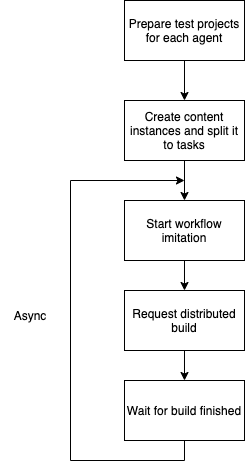

The diagram above was exported from draw.io. Its source (the exported page's mxGraphModel, read from the mxfile embedded in the PNG):
<mxGraphModel dx="1645" dy="1173" grid="1" gridSize="10" guides="1" tooltips="1" connect="1" arrows="1" fold="1" page="1" pageScale="1" pageWidth="827" pageHeight="1169" math="0" shadow="0">
  <root>
    <mxCell id="0" />
    <mxCell id="1" parent="0" />
    <mxCell id="5" style="edgeStyle=orthogonalEdgeStyle;rounded=0;orthogonalLoop=1;jettySize=auto;html=1;entryX=0.5;entryY=0;entryDx=0;entryDy=0;" edge="1" parent="1" source="2" target="4">
      <mxGeometry relative="1" as="geometry" />
    </mxCell>
    <mxCell id="2" value="Prepare test projects for each agent" style="rounded=0;whiteSpace=wrap;html=1;" vertex="1" parent="1">
      <mxGeometry x="354" y="270" width="120" height="60" as="geometry" />
    </mxCell>
    <mxCell id="7" style="edgeStyle=orthogonalEdgeStyle;rounded=0;orthogonalLoop=1;jettySize=auto;html=1;" edge="1" parent="1" source="4" target="6">
      <mxGeometry relative="1" as="geometry" />
    </mxCell>
    <mxCell id="4" value="Create content instances and split it to tasks" style="rounded=0;whiteSpace=wrap;html=1;" vertex="1" parent="1">
      <mxGeometry x="354" y="370" width="120" height="60" as="geometry" />
    </mxCell>
    <mxCell id="9" style="edgeStyle=orthogonalEdgeStyle;rounded=0;orthogonalLoop=1;jettySize=auto;html=1;entryX=0.5;entryY=0;entryDx=0;entryDy=0;" edge="1" parent="1" source="6" target="8">
      <mxGeometry relative="1" as="geometry" />
    </mxCell>
    <mxCell id="6" value="Start workflow imitation" style="rounded=0;whiteSpace=wrap;html=1;" vertex="1" parent="1">
      <mxGeometry x="354" y="470" width="120" height="60" as="geometry" />
    </mxCell>
    <mxCell id="11" style="edgeStyle=orthogonalEdgeStyle;rounded=0;orthogonalLoop=1;jettySize=auto;html=1;entryX=0.5;entryY=0;entryDx=0;entryDy=0;" edge="1" parent="1" source="8" target="10">
      <mxGeometry relative="1" as="geometry" />
    </mxCell>
    <mxCell id="8" value="Request distributed build" style="rounded=0;whiteSpace=wrap;html=1;" vertex="1" parent="1">
      <mxGeometry x="354" y="560" width="120" height="60" as="geometry" />
    </mxCell>
    <mxCell id="12" style="edgeStyle=orthogonalEdgeStyle;rounded=0;orthogonalLoop=1;jettySize=auto;html=1;" edge="1" parent="1" source="10">
      <mxGeometry relative="1" as="geometry">
        <mxPoint x="414" y="450" as="targetPoint" />
        <Array as="points">
          <mxPoint x="414" y="730" />
          <mxPoint x="300" y="730" />
          <mxPoint x="300" y="450" />
        </Array>
      </mxGeometry>
    </mxCell>
    <mxCell id="10" value="Wait for build finished" style="rounded=0;whiteSpace=wrap;html=1;" vertex="1" parent="1">
      <mxGeometry x="354" y="650" width="120" height="60" as="geometry" />
    </mxCell>
    <mxCell id="13" value="Async" style="text;html=1;strokeColor=none;fillColor=none;align=center;verticalAlign=middle;whiteSpace=wrap;rounded=0;" vertex="1" parent="1">
      <mxGeometry x="230" y="570" width="60" height="30" as="geometry" />
    </mxCell>
  </root>
</mxGraphModel>